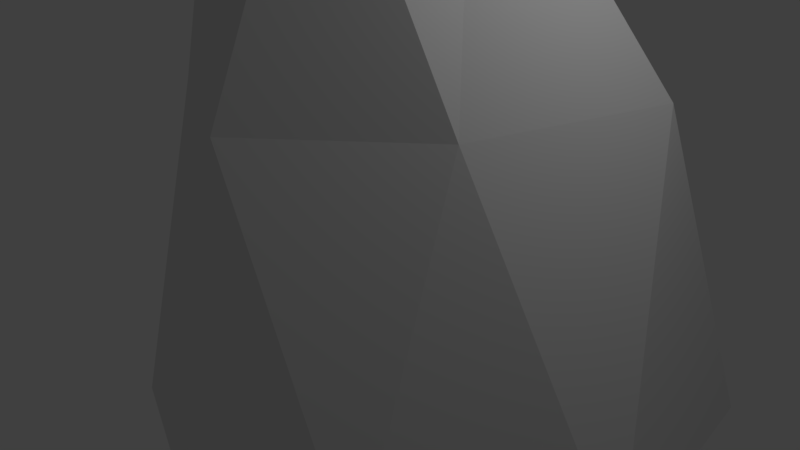 # Source: Rock2.blend  (saved by Blender 2.78.0; exported with 4.5.12 LTS)
import bpy
from mathutils import Matrix  # noqa: F401  (used for matrix-valued properties, if any)

bpy.ops.wm.read_factory_settings(use_empty=True)
scene = bpy.context.scene
scene.name = 'Scene'

# ---- collections
col_collection_1 = bpy.data.collections.new('Collection 1'); scene.collection.children.link(col_collection_1)

# ---- materials (node trees are filled in below, after node groups)
mat_material = bpy.data.materials.new('Material')
mat_material.alpha_threshold = 0.0
mat_material.use_transparent_shadow = False
mat_material.roughness = 0.5
mat_material.line_color = (0.0, 0.0, 0.0, 1.0)

# ---- material node trees

# ---- world
world_world = bpy.data.worlds.new('World'); scene.world = world_world
world_world.color = (0.05088, 0.05088, 0.05088)
world_world.use_sun_shadow = False
world_world.sun_shadow_jitter_overblur = 0.0
world_world.cycles.sampling_method = 'MANUAL'

# ---- cameras
cam_camera = bpy.data.cameras.new('Camera')
cam_camera.clip_end = 100.0
cam_camera.lens = 35.0
cam_camera.sensor_width = 32.0
cam_camera.sensor_height = 18.0
cam_camera.ortho_scale = 7.314
cam_camera.dof.focus_distance = 0.0
cam_camera.dof.aperture_fstop = 128.0

# ---- lights
light_lamp = bpy.data.lights.new('Lamp', 'POINT')
light_lamp.transmission_factor = 0.0
light_lamp.cutoff_distance = 30.0
light_lamp.energy = 100.0
light_lamp.shadow_buffer_clip_start = 1.001
light_lamp.shadow_soft_size = 0.1
light_lamp.shadow_maximum_resolution = 0.006
light_lamp.use_absolute_resolution = True

# ---- meshes
me_cube = bpy.data.meshes.new('Cube')
me_cube.from_pydata([(0.4274, 0.1375, -4.395), (2.737, 2.188, 2.188), (0.09013, -2.188, 2.188), (-1.867, -1.262, 2.188), (-2.188, 2.188, 2.188), (0.5546, 1.051, 5.652), (0.5546, -1.051, 5.652), (-1.548, 1.051, 5.652), (-1.548, -0.7195, 5.652), (0.32, 0.4238, 6.52), (0.32, -0.9524, 7.004), (-1.056, 0.4238, 6.628), (-0.7229, -0.9524, 6.651), (-2.727, 2.384e-07, 2.885), (1.964, -0.5052, 2.188), (-0.4968, -1.385, 5.652), (0.2746, 3.784, 2.188), (4.087, 0.0, -2.188), (2.188, -2.188, -2.188), (-1.365, 3.648, -2.188), (-2.188, 2.188, -2.188), (0.0, -2.973, -2.188), (-2.188, -2.188, -2.188), (-3.269, 4.768e-07, -2.188), (3.614, 3.333, -2.188), (0.713, 3.874, -2.188), (3.566, 0.8386, -3.407), (1.848, -0.846, -3.407), (-0.6116, 1.841, -3.407), (-1.563, 1.206, -3.407), (0.6458, -2.4, -3.407), (-1.314, -1.803, -3.407), (-2.414, 2.511e-07, -3.407), (3.294, 1.819, -3.407), (0.6662, 1.693, -3.407)], [], [(2, 6, 15), (18, 14, 2), (2, 3, 22), (20, 13, 4), (1, 24, 25), (15, 6, 10), (14, 1, 5), (13, 3, 8, 7), (4, 7, 5), (11, 12, 10), (6, 5, 9, 10), (7, 8, 12, 11), (7, 11, 9), (22, 3, 13), (4, 13, 7), (2, 14, 6), (8, 3, 15), (3, 2, 15), (8, 15, 12), (12, 15, 10), (2, 22, 21), (23, 22, 13), (17, 14, 18), (1, 14, 17), (9, 11, 10), (5, 7, 9), (20, 23, 13), (18, 2, 21), (24, 1, 17), (6, 14, 5), (16, 1, 25), (16, 25, 19), (1, 16, 5), (16, 4, 5), (4, 16, 19), (20, 4, 19), (27, 26, 17, 18), (28, 29, 20, 19), (31, 30, 21, 22), (29, 32, 23, 20), (26, 33, 24, 17), (32, 31, 22, 23), (30, 27, 18, 21), (33, 34, 25, 24), (34, 28, 19, 25), (0, 26, 27), (0, 29, 28), (0, 30, 31), (0, 32, 29), (0, 33, 26), (0, 31, 32), (0, 27, 30), (0, 34, 33), (0, 28, 34)])
me_cube.materials.append(mat_material)
me_cube.use_remesh_preserve_volume = False
me_cube.use_remesh_preserve_attributes = False
me_cube.use_mirror_vertex_groups = False
me_cube.update()

# ---- objects
ob_cube = bpy.data.objects.new('Cube', me_cube)
ob_lamp = bpy.data.objects.new('Lamp', light_lamp)
ob_camera = bpy.data.objects.new('Camera', cam_camera)

# ---- transforms, parenting, visibility, modifiers, constraints
ob_cube.location = (0.0, 0.0, 0.0)
ob_cube.lock_rotations_4d = False
ob_cube.empty_display_type = 'ARROWS'
ob_cube.lineart.crease_threshold = 0.0
ob_lamp.location = (4.076, 1.005, 5.904)
ob_lamp.rotation_euler = (0.6503, 0.05522, 1.866)
ob_lamp.lock_rotations_4d = False
ob_lamp.empty_display_type = 'ARROWS'
ob_lamp.color = (0.0, 0.0, 0.0, 0.0)
ob_lamp.lineart.crease_threshold = 0.0
ob_camera.location = (7.481, -6.508, 5.344)
ob_camera.rotation_euler = (1.109, 0.0, 0.8149)
ob_camera.lock_rotations_4d = False
ob_camera.empty_display_type = 'ARROWS'
ob_camera.color = (0.0, 0.0, 0.0, 0.0)
ob_camera.display_type = 'WIRE'
ob_camera.lineart.crease_threshold = 0.0

# ---- collection membership
col_collection_1.objects.link(ob_cube)
col_collection_1.objects.link(ob_lamp)
col_collection_1.objects.link(ob_camera)

# ---- scene / render settings (as saved in the file)
scene.camera = ob_camera
scene.frame_start = 1; scene.frame_end = 250; scene.frame_set(1)
scene.render.engine = 'BLENDER_EEVEE_NEXT'
scene.render.resolution_percentage = 50
scene.render.dither_intensity = 0.0
scene.cycles.use_denoising = False
scene.cycles.samples = 128
scene.cycles.sampling_pattern = 'TABULATED_SOBOL'
scene.cycles.light_sampling_threshold = 0.0
scene.cycles.use_adaptive_sampling = False
scene.cycles.use_light_tree = False
scene.cycles.blur_glossy = 0.0
scene.cycles.sample_clamp_indirect = 0.0
scene.view_settings.view_transform = 'Standard'
bpy.context.view_layer.update()
